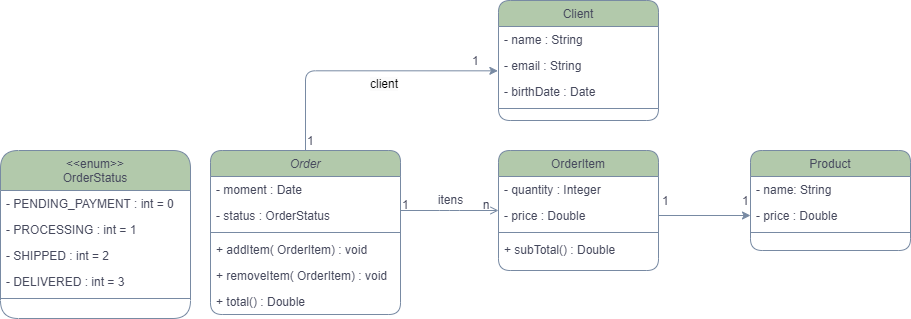

The diagram above was exported from draw.io. Its source (the exported page's mxGraphModel, read from the mxfile embedded in the PNG):
<mxGraphModel dx="478" dy="1434" grid="1" gridSize="10" guides="1" tooltips="1" connect="1" arrows="1" fold="1" page="1" pageScale="1" pageWidth="827" pageHeight="1169" math="0" shadow="0">
  <root>
    <mxCell id="WIyWlLk6GJQsqaUBKTNV-0" />
    <mxCell id="WIyWlLk6GJQsqaUBKTNV-1" parent="WIyWlLk6GJQsqaUBKTNV-0" />
    <mxCell id="4oPvf5OCServ0j30ZDHO-11" style="edgeStyle=orthogonalEdgeStyle;rounded=1;orthogonalLoop=1;jettySize=auto;html=1;entryX=-0.004;entryY=0.705;entryDx=0;entryDy=0;entryPerimeter=0;labelBackgroundColor=none;strokeColor=#788AA3;fontColor=default;" edge="1" parent="WIyWlLk6GJQsqaUBKTNV-1" source="zkfFHV4jXpPFQw0GAbJ--0" target="zkfFHV4jXpPFQw0GAbJ--8">
      <mxGeometry relative="1" as="geometry" />
    </mxCell>
    <mxCell id="zkfFHV4jXpPFQw0GAbJ--0" value="Order" style="swimlane;fontStyle=2;align=center;verticalAlign=top;childLayout=stackLayout;horizontal=1;startSize=26;horizontalStack=0;resizeParent=1;resizeLast=0;collapsible=1;marginBottom=0;rounded=1;shadow=0;strokeWidth=1;labelBackgroundColor=none;fillColor=#B2C9AB;strokeColor=#788AA3;fontColor=#46495D;" parent="WIyWlLk6GJQsqaUBKTNV-1" vertex="1">
      <mxGeometry x="220" y="120" width="190" height="164" as="geometry">
        <mxRectangle x="230" y="140" width="160" height="26" as="alternateBounds" />
      </mxGeometry>
    </mxCell>
    <mxCell id="zkfFHV4jXpPFQw0GAbJ--1" value="- moment : Date" style="text;align=left;verticalAlign=top;spacingLeft=4;spacingRight=4;overflow=hidden;rotatable=0;points=[[0,0.5],[1,0.5]];portConstraint=eastwest;labelBackgroundColor=none;fontColor=#46495D;rounded=1;" parent="zkfFHV4jXpPFQw0GAbJ--0" vertex="1">
      <mxGeometry y="26" width="190" height="26" as="geometry" />
    </mxCell>
    <mxCell id="zkfFHV4jXpPFQw0GAbJ--2" value="- status : OrderStatus" style="text;align=left;verticalAlign=top;spacingLeft=4;spacingRight=4;overflow=hidden;rotatable=0;points=[[0,0.5],[1,0.5]];portConstraint=eastwest;rounded=1;shadow=0;html=0;labelBackgroundColor=none;fontColor=#46495D;" parent="zkfFHV4jXpPFQw0GAbJ--0" vertex="1">
      <mxGeometry y="52" width="190" height="26" as="geometry" />
    </mxCell>
    <mxCell id="zkfFHV4jXpPFQw0GAbJ--4" value="" style="line;html=1;strokeWidth=1;align=left;verticalAlign=middle;spacingTop=-1;spacingLeft=3;spacingRight=3;rotatable=0;labelPosition=right;points=[];portConstraint=eastwest;labelBackgroundColor=none;fillColor=#B2C9AB;strokeColor=#788AA3;fontColor=#46495D;rounded=1;" parent="zkfFHV4jXpPFQw0GAbJ--0" vertex="1">
      <mxGeometry y="78" width="190" height="8" as="geometry" />
    </mxCell>
    <mxCell id="zkfFHV4jXpPFQw0GAbJ--5" value="+ addItem( OrderItem) : void" style="text;align=left;verticalAlign=top;spacingLeft=4;spacingRight=4;overflow=hidden;rotatable=0;points=[[0,0.5],[1,0.5]];portConstraint=eastwest;labelBackgroundColor=none;fontColor=#46495D;rounded=1;" parent="zkfFHV4jXpPFQw0GAbJ--0" vertex="1">
      <mxGeometry y="86" width="190" height="26" as="geometry" />
    </mxCell>
    <mxCell id="4oPvf5OCServ0j30ZDHO-0" value="+ removeItem( OrderItem) : void" style="text;align=left;verticalAlign=top;spacingLeft=4;spacingRight=4;overflow=hidden;rotatable=0;points=[[0,0.5],[1,0.5]];portConstraint=eastwest;labelBackgroundColor=none;fontColor=#46495D;rounded=1;" vertex="1" parent="zkfFHV4jXpPFQw0GAbJ--0">
      <mxGeometry y="112" width="190" height="26" as="geometry" />
    </mxCell>
    <mxCell id="4oPvf5OCServ0j30ZDHO-1" value="+ total() : Double" style="text;align=left;verticalAlign=top;spacingLeft=4;spacingRight=4;overflow=hidden;rotatable=0;points=[[0,0.5],[1,0.5]];portConstraint=eastwest;labelBackgroundColor=none;fontColor=#46495D;rounded=1;" vertex="1" parent="zkfFHV4jXpPFQw0GAbJ--0">
      <mxGeometry y="138" width="190" height="26" as="geometry" />
    </mxCell>
    <mxCell id="zkfFHV4jXpPFQw0GAbJ--6" value="Client" style="swimlane;fontStyle=0;align=center;verticalAlign=top;childLayout=stackLayout;horizontal=1;startSize=26;horizontalStack=0;resizeParent=1;resizeLast=0;collapsible=1;marginBottom=0;rounded=1;shadow=0;strokeWidth=1;labelBackgroundColor=none;fillColor=#B2C9AB;strokeColor=#788AA3;fontColor=#46495D;" parent="WIyWlLk6GJQsqaUBKTNV-1" vertex="1">
      <mxGeometry x="508" y="-30" width="160" height="120" as="geometry">
        <mxRectangle x="130" y="380" width="160" height="26" as="alternateBounds" />
      </mxGeometry>
    </mxCell>
    <mxCell id="zkfFHV4jXpPFQw0GAbJ--7" value="- name : String" style="text;align=left;verticalAlign=top;spacingLeft=4;spacingRight=4;overflow=hidden;rotatable=0;points=[[0,0.5],[1,0.5]];portConstraint=eastwest;labelBackgroundColor=none;fontColor=#46495D;rounded=1;" parent="zkfFHV4jXpPFQw0GAbJ--6" vertex="1">
      <mxGeometry y="26" width="160" height="26" as="geometry" />
    </mxCell>
    <mxCell id="zkfFHV4jXpPFQw0GAbJ--8" value="- email : String" style="text;align=left;verticalAlign=top;spacingLeft=4;spacingRight=4;overflow=hidden;rotatable=0;points=[[0,0.5],[1,0.5]];portConstraint=eastwest;rounded=1;shadow=0;html=0;labelBackgroundColor=none;fontColor=#46495D;" parent="zkfFHV4jXpPFQw0GAbJ--6" vertex="1">
      <mxGeometry y="52" width="160" height="26" as="geometry" />
    </mxCell>
    <mxCell id="zkfFHV4jXpPFQw0GAbJ--10" value="- birthDate : Date" style="text;align=left;verticalAlign=top;spacingLeft=4;spacingRight=4;overflow=hidden;rotatable=0;points=[[0,0.5],[1,0.5]];portConstraint=eastwest;fontStyle=0;labelBackgroundColor=none;fontColor=#46495D;rounded=1;" parent="zkfFHV4jXpPFQw0GAbJ--6" vertex="1">
      <mxGeometry y="78" width="160" height="26" as="geometry" />
    </mxCell>
    <mxCell id="zkfFHV4jXpPFQw0GAbJ--9" value="" style="line;html=1;strokeWidth=1;align=left;verticalAlign=middle;spacingTop=-1;spacingLeft=3;spacingRight=3;rotatable=0;labelPosition=right;points=[];portConstraint=eastwest;labelBackgroundColor=none;fillColor=#B2C9AB;strokeColor=#788AA3;fontColor=#46495D;rounded=1;" parent="zkfFHV4jXpPFQw0GAbJ--6" vertex="1">
      <mxGeometry y="104" width="160" height="8" as="geometry" />
    </mxCell>
    <mxCell id="zkfFHV4jXpPFQw0GAbJ--13" value="&lt;&lt;enum&gt;&gt;&#10;OrderStatus" style="swimlane;fontStyle=0;align=center;verticalAlign=top;childLayout=stackLayout;horizontal=1;startSize=40;horizontalStack=0;resizeParent=1;resizeLast=0;collapsible=1;marginBottom=0;rounded=1;shadow=0;strokeWidth=1;labelBackgroundColor=none;fillColor=#B2C9AB;strokeColor=#788AA3;fontColor=#46495D;" parent="WIyWlLk6GJQsqaUBKTNV-1" vertex="1">
      <mxGeometry x="10" y="120" width="190" height="168" as="geometry">
        <mxRectangle x="340" y="380" width="170" height="26" as="alternateBounds" />
      </mxGeometry>
    </mxCell>
    <mxCell id="zkfFHV4jXpPFQw0GAbJ--14" value="- PENDING_PAYMENT : int = 0" style="text;align=left;verticalAlign=top;spacingLeft=4;spacingRight=4;overflow=hidden;rotatable=0;points=[[0,0.5],[1,0.5]];portConstraint=eastwest;labelBackgroundColor=none;fontColor=#46495D;rounded=1;" parent="zkfFHV4jXpPFQw0GAbJ--13" vertex="1">
      <mxGeometry y="40" width="190" height="26" as="geometry" />
    </mxCell>
    <mxCell id="4oPvf5OCServ0j30ZDHO-3" value="- PROCESSING : int = 1" style="text;align=left;verticalAlign=top;spacingLeft=4;spacingRight=4;overflow=hidden;rotatable=0;points=[[0,0.5],[1,0.5]];portConstraint=eastwest;labelBackgroundColor=none;fontColor=#46495D;rounded=1;" vertex="1" parent="zkfFHV4jXpPFQw0GAbJ--13">
      <mxGeometry y="66" width="190" height="26" as="geometry" />
    </mxCell>
    <mxCell id="4oPvf5OCServ0j30ZDHO-4" value="- SHIPPED : int = 2" style="text;align=left;verticalAlign=top;spacingLeft=4;spacingRight=4;overflow=hidden;rotatable=0;points=[[0,0.5],[1,0.5]];portConstraint=eastwest;labelBackgroundColor=none;fontColor=#46495D;rounded=1;" vertex="1" parent="zkfFHV4jXpPFQw0GAbJ--13">
      <mxGeometry y="92" width="190" height="26" as="geometry" />
    </mxCell>
    <mxCell id="4oPvf5OCServ0j30ZDHO-5" value="- DELIVERED : int = 3" style="text;align=left;verticalAlign=top;spacingLeft=4;spacingRight=4;overflow=hidden;rotatable=0;points=[[0,0.5],[1,0.5]];portConstraint=eastwest;labelBackgroundColor=none;fontColor=#46495D;rounded=1;" vertex="1" parent="zkfFHV4jXpPFQw0GAbJ--13">
      <mxGeometry y="118" width="190" height="26" as="geometry" />
    </mxCell>
    <mxCell id="zkfFHV4jXpPFQw0GAbJ--15" value="" style="line;html=1;strokeWidth=1;align=left;verticalAlign=middle;spacingTop=-1;spacingLeft=3;spacingRight=3;rotatable=0;labelPosition=right;points=[];portConstraint=eastwest;labelBackgroundColor=none;fillColor=#B2C9AB;strokeColor=#788AA3;fontColor=#46495D;rounded=1;" parent="zkfFHV4jXpPFQw0GAbJ--13" vertex="1">
      <mxGeometry y="144" width="190" height="8" as="geometry" />
    </mxCell>
    <mxCell id="zkfFHV4jXpPFQw0GAbJ--17" value="OrderItem" style="swimlane;fontStyle=0;align=center;verticalAlign=top;childLayout=stackLayout;horizontal=1;startSize=26;horizontalStack=0;resizeParent=1;resizeLast=0;collapsible=1;marginBottom=0;rounded=1;shadow=0;strokeWidth=1;labelBackgroundColor=none;fillColor=#B2C9AB;strokeColor=#788AA3;fontColor=#46495D;" parent="WIyWlLk6GJQsqaUBKTNV-1" vertex="1">
      <mxGeometry x="508" y="120" width="160" height="120" as="geometry">
        <mxRectangle x="550" y="140" width="160" height="26" as="alternateBounds" />
      </mxGeometry>
    </mxCell>
    <mxCell id="zkfFHV4jXpPFQw0GAbJ--18" value="- quantity : Integer" style="text;align=left;verticalAlign=top;spacingLeft=4;spacingRight=4;overflow=hidden;rotatable=0;points=[[0,0.5],[1,0.5]];portConstraint=eastwest;labelBackgroundColor=none;fontColor=#46495D;rounded=1;" parent="zkfFHV4jXpPFQw0GAbJ--17" vertex="1">
      <mxGeometry y="26" width="160" height="26" as="geometry" />
    </mxCell>
    <mxCell id="zkfFHV4jXpPFQw0GAbJ--19" value="- price : Double" style="text;align=left;verticalAlign=top;spacingLeft=4;spacingRight=4;overflow=hidden;rotatable=0;points=[[0,0.5],[1,0.5]];portConstraint=eastwest;rounded=1;shadow=0;html=0;labelBackgroundColor=none;fontColor=#46495D;" parent="zkfFHV4jXpPFQw0GAbJ--17" vertex="1">
      <mxGeometry y="52" width="160" height="26" as="geometry" />
    </mxCell>
    <mxCell id="zkfFHV4jXpPFQw0GAbJ--23" value="" style="line;html=1;strokeWidth=1;align=left;verticalAlign=middle;spacingTop=-1;spacingLeft=3;spacingRight=3;rotatable=0;labelPosition=right;points=[];portConstraint=eastwest;labelBackgroundColor=none;fillColor=#B2C9AB;strokeColor=#788AA3;fontColor=#46495D;rounded=1;" parent="zkfFHV4jXpPFQw0GAbJ--17" vertex="1">
      <mxGeometry y="78" width="160" height="8" as="geometry" />
    </mxCell>
    <mxCell id="zkfFHV4jXpPFQw0GAbJ--24" value="+ subTotal() : Double" style="text;align=left;verticalAlign=top;spacingLeft=4;spacingRight=4;overflow=hidden;rotatable=0;points=[[0,0.5],[1,0.5]];portConstraint=eastwest;labelBackgroundColor=none;fontColor=#46495D;rounded=1;" parent="zkfFHV4jXpPFQw0GAbJ--17" vertex="1">
      <mxGeometry y="86" width="160" height="26" as="geometry" />
    </mxCell>
    <mxCell id="zkfFHV4jXpPFQw0GAbJ--26" value="" style="endArrow=open;shadow=0;strokeWidth=1;rounded=1;endFill=1;edgeStyle=elbowEdgeStyle;elbow=vertical;labelBackgroundColor=none;strokeColor=#788AA3;fontColor=default;" parent="WIyWlLk6GJQsqaUBKTNV-1" source="zkfFHV4jXpPFQw0GAbJ--0" target="zkfFHV4jXpPFQw0GAbJ--17" edge="1">
      <mxGeometry x="0.5" y="41" relative="1" as="geometry">
        <mxPoint x="380" y="192" as="sourcePoint" />
        <mxPoint x="540" y="192" as="targetPoint" />
        <mxPoint x="-40" y="32" as="offset" />
      </mxGeometry>
    </mxCell>
    <mxCell id="zkfFHV4jXpPFQw0GAbJ--27" value="1" style="resizable=0;align=left;verticalAlign=bottom;labelBackgroundColor=none;fontSize=12;fillColor=#B2C9AB;strokeColor=#788AA3;fontColor=#46495D;rounded=1;" parent="zkfFHV4jXpPFQw0GAbJ--26" connectable="0" vertex="1">
      <mxGeometry x="-1" relative="1" as="geometry">
        <mxPoint y="4" as="offset" />
      </mxGeometry>
    </mxCell>
    <mxCell id="zkfFHV4jXpPFQw0GAbJ--28" value="n" style="resizable=0;align=right;verticalAlign=bottom;labelBackgroundColor=none;fontSize=12;fillColor=#B2C9AB;strokeColor=#788AA3;fontColor=#46495D;rounded=1;" parent="zkfFHV4jXpPFQw0GAbJ--26" connectable="0" vertex="1">
      <mxGeometry x="1" relative="1" as="geometry">
        <mxPoint x="-7" y="4" as="offset" />
      </mxGeometry>
    </mxCell>
    <mxCell id="zkfFHV4jXpPFQw0GAbJ--29" value="itens" style="text;html=1;resizable=0;points=[];;align=center;verticalAlign=middle;labelBackgroundColor=none;rounded=1;shadow=0;strokeWidth=1;fontSize=12;fontColor=#46495D;" parent="zkfFHV4jXpPFQw0GAbJ--26" vertex="1" connectable="0">
      <mxGeometry x="0.5" y="49" relative="1" as="geometry">
        <mxPoint x="-24" y="39" as="offset" />
      </mxGeometry>
    </mxCell>
    <mxCell id="4oPvf5OCServ0j30ZDHO-6" value="Product" style="swimlane;fontStyle=0;align=center;verticalAlign=top;childLayout=stackLayout;horizontal=1;startSize=26;horizontalStack=0;resizeParent=1;resizeLast=0;collapsible=1;marginBottom=0;rounded=1;shadow=0;strokeWidth=1;labelBackgroundColor=none;fillColor=#B2C9AB;strokeColor=#788AA3;fontColor=#46495D;" vertex="1" parent="WIyWlLk6GJQsqaUBKTNV-1">
      <mxGeometry x="760" y="120" width="160" height="100" as="geometry">
        <mxRectangle x="550" y="140" width="160" height="26" as="alternateBounds" />
      </mxGeometry>
    </mxCell>
    <mxCell id="4oPvf5OCServ0j30ZDHO-7" value="- name: String" style="text;align=left;verticalAlign=top;spacingLeft=4;spacingRight=4;overflow=hidden;rotatable=0;points=[[0,0.5],[1,0.5]];portConstraint=eastwest;labelBackgroundColor=none;fontColor=#46495D;rounded=1;" vertex="1" parent="4oPvf5OCServ0j30ZDHO-6">
      <mxGeometry y="26" width="160" height="26" as="geometry" />
    </mxCell>
    <mxCell id="4oPvf5OCServ0j30ZDHO-8" value="- price : Double" style="text;align=left;verticalAlign=top;spacingLeft=4;spacingRight=4;overflow=hidden;rotatable=0;points=[[0,0.5],[1,0.5]];portConstraint=eastwest;rounded=1;shadow=0;html=0;labelBackgroundColor=none;fontColor=#46495D;" vertex="1" parent="4oPvf5OCServ0j30ZDHO-6">
      <mxGeometry y="52" width="160" height="26" as="geometry" />
    </mxCell>
    <mxCell id="4oPvf5OCServ0j30ZDHO-9" value="" style="line;html=1;strokeWidth=1;align=left;verticalAlign=middle;spacingTop=-1;spacingLeft=3;spacingRight=3;rotatable=0;labelPosition=right;points=[];portConstraint=eastwest;labelBackgroundColor=none;fillColor=#B2C9AB;strokeColor=#788AA3;fontColor=#46495D;rounded=1;" vertex="1" parent="4oPvf5OCServ0j30ZDHO-6">
      <mxGeometry y="78" width="160" height="8" as="geometry" />
    </mxCell>
    <mxCell id="4oPvf5OCServ0j30ZDHO-12" value="1" style="resizable=0;align=left;verticalAlign=bottom;labelBackgroundColor=none;fontSize=12;fillColor=#B2C9AB;strokeColor=#788AA3;fontColor=#46495D;rounded=1;" connectable="0" vertex="1" parent="WIyWlLk6GJQsqaUBKTNV-1">
      <mxGeometry x="315" y="120" as="geometry" />
    </mxCell>
    <mxCell id="4oPvf5OCServ0j30ZDHO-13" value="1" style="resizable=0;align=left;verticalAlign=bottom;labelBackgroundColor=none;fontSize=12;fillColor=#B2C9AB;strokeColor=#788AA3;fontColor=#46495D;rounded=1;" connectable="0" vertex="1" parent="WIyWlLk6GJQsqaUBKTNV-1">
      <mxGeometry x="480" y="40" as="geometry" />
    </mxCell>
    <mxCell id="4oPvf5OCServ0j30ZDHO-14" value="&lt;span style=&quot;color: rgb(0, 0, 0); font-family: Helvetica; font-size: 12px; font-style: normal; font-variant-ligatures: normal; font-variant-caps: normal; font-weight: 400; letter-spacing: normal; orphans: 2; text-align: center; text-indent: 0px; text-transform: none; widows: 2; word-spacing: 0px; -webkit-text-stroke-width: 0px; background-color: rgb(251, 251, 251); text-decoration-thickness: initial; text-decoration-style: initial; text-decoration-color: initial; float: none; display: inline !important;&quot;&gt;client&lt;/span&gt;" style="text;whiteSpace=wrap;html=1;labelBackgroundColor=none;fontColor=#46495D;rounded=1;" vertex="1" parent="WIyWlLk6GJQsqaUBKTNV-1">
      <mxGeometry x="378" y="40" width="36" height="20" as="geometry" />
    </mxCell>
    <mxCell id="4oPvf5OCServ0j30ZDHO-15" style="edgeStyle=orthogonalEdgeStyle;rounded=1;orthogonalLoop=1;jettySize=auto;html=1;entryX=0;entryY=0.5;entryDx=0;entryDy=0;labelBackgroundColor=none;strokeColor=#788AA3;fontColor=default;" edge="1" parent="WIyWlLk6GJQsqaUBKTNV-1" source="zkfFHV4jXpPFQw0GAbJ--19" target="4oPvf5OCServ0j30ZDHO-8">
      <mxGeometry relative="1" as="geometry" />
    </mxCell>
    <mxCell id="4oPvf5OCServ0j30ZDHO-17" value="1" style="resizable=0;align=left;verticalAlign=bottom;labelBackgroundColor=none;fontSize=12;fillColor=#B2C9AB;strokeColor=#788AA3;fontColor=#46495D;rounded=1;" connectable="0" vertex="1" parent="WIyWlLk6GJQsqaUBKTNV-1">
      <mxGeometry x="670" y="180" as="geometry" />
    </mxCell>
    <mxCell id="4oPvf5OCServ0j30ZDHO-20" value="1" style="resizable=0;align=left;verticalAlign=bottom;labelBackgroundColor=none;fontSize=12;fillColor=#B2C9AB;strokeColor=#788AA3;fontColor=#46495D;rounded=1;" connectable="0" vertex="1" parent="WIyWlLk6GJQsqaUBKTNV-1">
      <mxGeometry x="750" y="180" as="geometry" />
    </mxCell>
  </root>
</mxGraphModel>